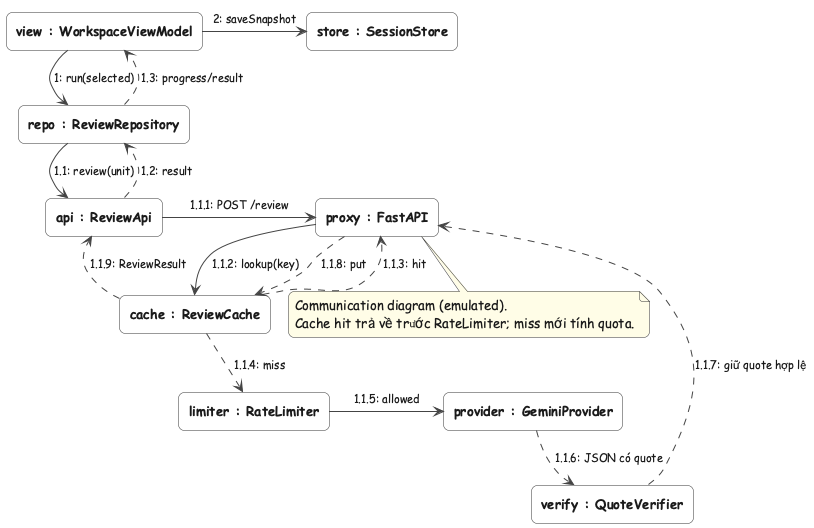

The diagram above was rendered by PlantUML. Its source (embedded in the PNG):
@startuml
!pragma layout smetana
!include /Volumes/SSD/Dev/active/PRM392_FlutterMobile/diagrams-agent/style.iuml
skinparam linestyle ortho

rectangle "view : WorkspaceViewModel" as V
rectangle "repo : ReviewRepository" as R
rectangle "api : ReviewApi" as A
rectangle "proxy : FastAPI" as P
rectangle "cache : ReviewCache" as C
rectangle "limiter : RateLimiter" as L
rectangle "provider : GeminiProvider" as G
rectangle "verify : QuoteVerifier" as Q
rectangle "store : SessionStore" as S

V -right-> R : 1: run(selected)
R -right-> A : 1.1: review(unit)
A -right-> P : 1.1.1: POST /review
P -right-> C : 1.1.2: lookup(key)
C ..> P : 1.1.3: hit
C ..> L : 1.1.4: miss
L -right-> G : 1.1.5: allowed
G ..> Q : 1.1.6: JSON có quote
Q ..> P : 1.1.7: giữ quote hợp lệ
P ..> C : 1.1.8: put
C ..> A : 1.1.9: ReviewResult
A ..> R : 1.2: result
R ..> V : 1.3: progress/result
V -right-> S : 2: saveSnapshot

note bottom of P
  Communication diagram (emulated).
  Cache hit trả về trước RateLimiter; miss mới tính quota.
end note
@enduml